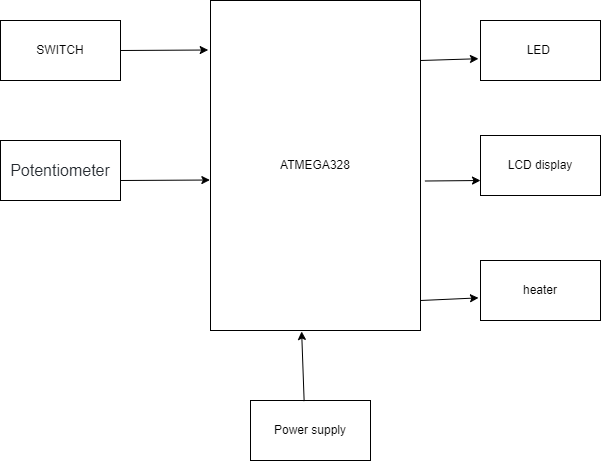

The diagram above was exported from draw.io. Its source (the exported page's mxGraphModel, read from the mxfile embedded in the PNG):
<mxGraphModel dx="1038" dy="579" grid="1" gridSize="10" guides="1" tooltips="1" connect="1" arrows="1" fold="1" page="1" pageScale="1" pageWidth="850" pageHeight="1100" math="0" shadow="0">
  <root>
    <mxCell id="0" />
    <mxCell id="1" parent="0" />
    <mxCell id="9Px70KnvI8vuCgcMQO5E-1" value="ATMEGA328" style="rounded=0;whiteSpace=wrap;html=1;" parent="1" vertex="1">
      <mxGeometry x="310" y="60" width="210" height="330" as="geometry" />
    </mxCell>
    <mxCell id="9Px70KnvI8vuCgcMQO5E-2" value="SWITCH" style="rounded=0;whiteSpace=wrap;html=1;" parent="1" vertex="1">
      <mxGeometry x="100" y="80" width="120" height="60" as="geometry" />
    </mxCell>
    <mxCell id="9Px70KnvI8vuCgcMQO5E-3" value="&lt;span style=&quot;color: rgb(36 , 41 , 47) ; font-family: , &amp;#34;blinkmacsystemfont&amp;#34; , &amp;#34;segoe ui&amp;#34; , &amp;#34;helvetica&amp;#34; , &amp;#34;arial&amp;#34; , sans-serif , &amp;#34;apple color emoji&amp;#34; , &amp;#34;segoe ui emoji&amp;#34; ; font-size: 16px ; text-align: left ; background-color: rgb(255 , 255 , 255)&quot;&gt;Potentiometer&lt;/span&gt;" style="rounded=0;whiteSpace=wrap;html=1;" parent="1" vertex="1">
      <mxGeometry x="100" y="200" width="120" height="60" as="geometry" />
    </mxCell>
    <mxCell id="9Px70KnvI8vuCgcMQO5E-4" value="LED&amp;nbsp;" style="rounded=0;whiteSpace=wrap;html=1;" parent="1" vertex="1">
      <mxGeometry x="580" y="80" width="120" height="60" as="geometry" />
    </mxCell>
    <mxCell id="9Px70KnvI8vuCgcMQO5E-5" value="LCD display" style="rounded=0;whiteSpace=wrap;html=1;" parent="1" vertex="1">
      <mxGeometry x="580" y="195" width="120" height="60" as="geometry" />
    </mxCell>
    <mxCell id="9Px70KnvI8vuCgcMQO5E-6" value="Power supply" style="rounded=0;whiteSpace=wrap;html=1;" parent="1" vertex="1">
      <mxGeometry x="350" y="460" width="120" height="60" as="geometry" />
    </mxCell>
    <mxCell id="9Px70KnvI8vuCgcMQO5E-7" value="heater" style="rounded=0;whiteSpace=wrap;html=1;" parent="1" vertex="1">
      <mxGeometry x="580" y="320" width="120" height="60" as="geometry" />
    </mxCell>
    <mxCell id="9Px70KnvI8vuCgcMQO5E-11" value="" style="endArrow=classic;html=1;rounded=0;entryX=-0.011;entryY=0.15;entryDx=0;entryDy=0;entryPerimeter=0;exitX=1;exitY=0.5;exitDx=0;exitDy=0;" parent="1" source="9Px70KnvI8vuCgcMQO5E-2" target="9Px70KnvI8vuCgcMQO5E-1" edge="1">
      <mxGeometry width="50" height="50" relative="1" as="geometry">
        <mxPoint x="230" y="140" as="sourcePoint" />
        <mxPoint x="280" y="90" as="targetPoint" />
      </mxGeometry>
    </mxCell>
    <mxCell id="9Px70KnvI8vuCgcMQO5E-14" value="" style="endArrow=classic;html=1;rounded=0;entryX=-0.003;entryY=0.544;entryDx=0;entryDy=0;entryPerimeter=0;exitX=1;exitY=0.75;exitDx=0;exitDy=0;" parent="1" source="9Px70KnvI8vuCgcMQO5E-3" target="9Px70KnvI8vuCgcMQO5E-1" edge="1">
      <mxGeometry width="50" height="50" relative="1" as="geometry">
        <mxPoint x="220" y="245" as="sourcePoint" />
        <mxPoint x="270" y="195" as="targetPoint" />
        <Array as="points">
          <mxPoint x="220" y="240" />
        </Array>
      </mxGeometry>
    </mxCell>
    <mxCell id="9Px70KnvI8vuCgcMQO5E-17" value="" style="endArrow=classic;html=1;rounded=0;entryX=-0.017;entryY=0.637;entryDx=0;entryDy=0;entryPerimeter=0;" parent="1" target="9Px70KnvI8vuCgcMQO5E-4" edge="1">
      <mxGeometry width="50" height="50" relative="1" as="geometry">
        <mxPoint x="520" y="140" as="sourcePoint" />
        <mxPoint x="570" y="90" as="targetPoint" />
        <Array as="points">
          <mxPoint x="520" y="120" />
        </Array>
      </mxGeometry>
    </mxCell>
    <mxCell id="9Px70KnvI8vuCgcMQO5E-21" value="" style="endArrow=classic;html=1;rounded=0;exitX=1.021;exitY=0.547;exitDx=0;exitDy=0;exitPerimeter=0;entryX=0;entryY=0.75;entryDx=0;entryDy=0;" parent="1" source="9Px70KnvI8vuCgcMQO5E-1" target="9Px70KnvI8vuCgcMQO5E-5" edge="1">
      <mxGeometry width="50" height="50" relative="1" as="geometry">
        <mxPoint x="530" y="250" as="sourcePoint" />
        <mxPoint x="580" y="200" as="targetPoint" />
      </mxGeometry>
    </mxCell>
    <mxCell id="9Px70KnvI8vuCgcMQO5E-22" value="" style="endArrow=classic;html=1;rounded=0;entryX=-0.017;entryY=0.623;entryDx=0;entryDy=0;entryPerimeter=0;" parent="1" target="9Px70KnvI8vuCgcMQO5E-7" edge="1">
      <mxGeometry width="50" height="50" relative="1" as="geometry">
        <mxPoint x="520" y="380" as="sourcePoint" />
        <mxPoint x="570" y="330" as="targetPoint" />
        <Array as="points">
          <mxPoint x="520" y="360" />
        </Array>
      </mxGeometry>
    </mxCell>
    <mxCell id="9Px70KnvI8vuCgcMQO5E-25" value="" style="endArrow=classic;html=1;rounded=0;entryX=0.434;entryY=1.003;entryDx=0;entryDy=0;entryPerimeter=0;exitX=0.447;exitY=0.01;exitDx=0;exitDy=0;exitPerimeter=0;" parent="1" source="9Px70KnvI8vuCgcMQO5E-6" target="9Px70KnvI8vuCgcMQO5E-1" edge="1">
      <mxGeometry width="50" height="50" relative="1" as="geometry">
        <mxPoint x="390" y="460" as="sourcePoint" />
        <mxPoint x="440" y="410" as="targetPoint" />
      </mxGeometry>
    </mxCell>
  </root>
</mxGraphModel>